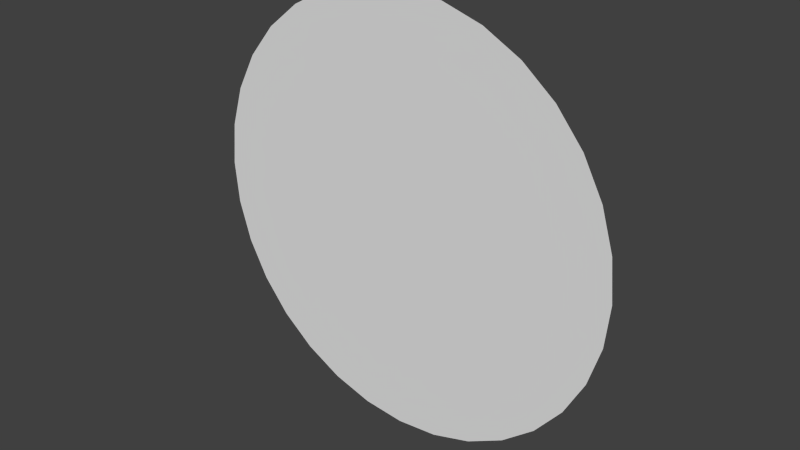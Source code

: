 # Source: playerGroundedCollider.blend  (saved by Blender 2.62.0; exported with 4.5.12 LTS)
import bpy
from mathutils import Matrix  # noqa: F401  (used for matrix-valued properties, if any)

bpy.ops.wm.read_factory_settings(use_empty=True)
scene = bpy.context.scene
scene.name = 'Scene'

# ---- collections
col_collection_1 = bpy.data.collections.new('Collection 1'); scene.collection.children.link(col_collection_1)

# ---- materials (node trees are filled in below, after node groups)
mat_material = bpy.data.materials.new('Material')
mat_material.alpha_threshold = 0.0
mat_material.use_transparent_shadow = False
mat_material.roughness = 0.5
mat_material.line_color = (0.0, 0.0, 0.0, 1.0)

# ---- material node trees

# ---- world
world_world = bpy.data.worlds.new('World'); scene.world = world_world
world_world.color = (0.05088, 0.05088, 0.05088)
world_world.use_sun_shadow = False
world_world.sun_shadow_jitter_overblur = 0.0
world_world.cycles.sampling_method = 'MANUAL'
world_world.cycles.sample_map_resolution = 256

# ---- meshes
me_cube = bpy.data.meshes.new('Cube')
me_cube.from_pydata([(9.163e-08, 3.393e-07, -0.5), (-0.09755, 3.393e-07, -0.4904), (-0.1913, 3.393e-07, -0.4619), (-0.2778, 3.393e-07, -0.4157), (-0.3536, 3.393e-07, -0.3536), (-0.4157, 3.095e-07, -0.2778), (-0.4619, 2.946e-07, -0.1913), (-0.4904, 2.797e-07, -0.09754), (-0.5, 2.674e-07, 2.175e-07), (-0.4904, 2.499e-07, 0.09755), (-0.4619, 2.35e-07, 0.1913), (-0.4157, 2.201e-07, 0.2778), (-0.3536, 2.201e-07, 0.3536), (-0.2778, 1.903e-07, 0.4157), (-0.1913, 1.903e-07, 0.4619), (-0.09754, 1.903e-07, 0.4904), (2.545e-07, 1.605e-07, 0.5), (0.09755, 1.903e-07, 0.4904), (0.1913, 1.903e-07, 0.4619), (0.2778, 1.903e-07, 0.4157), (0.3536, 2.201e-07, 0.3536), (0.4157, 2.201e-07, 0.2778), (0.4619, 2.35e-07, 0.1913), (0.4904, 2.499e-07, 0.09754), (0.5, 2.674e-07, -2.275e-07), (0.4904, 2.797e-07, -0.09755), (0.4619, 2.946e-07, -0.1913), (0.4157, 3.095e-07, -0.2778), (0.3536, 3.393e-07, -0.3536), (0.2778, 3.393e-07, -0.4157), (0.1913, 3.393e-07, -0.4619), (0.09754, 3.393e-07, -0.4904), (8.273e-09, 2.674e-07, 1.063e-07)], [], [(0, 31, 32), (31, 30, 32), (30, 29, 32), (29, 28, 32), (28, 27, 32), (27, 26, 32), (26, 25, 32), (25, 24, 32), (24, 23, 32), (23, 22, 32), (22, 21, 32), (21, 20, 32), (20, 19, 32), (19, 18, 32), (18, 17, 32), (17, 16, 32), (16, 15, 32), (15, 14, 32), (14, 13, 32), (13, 12, 32), (12, 11, 32), (11, 10, 32), (10, 9, 32), (9, 8, 32), (8, 7, 32), (7, 6, 32), (6, 5, 32), (5, 4, 32), (4, 3, 32), (3, 2, 32), (2, 1, 32), (1, 0, 32)])
me_cube.materials.append(mat_material)
me_cube.use_remesh_preserve_volume = False
me_cube.use_remesh_preserve_attributes = False
me_cube.use_mirror_vertex_groups = False
me_cube.update()

# ---- objects
ob_cube = bpy.data.objects.new('Cube', me_cube)

# ---- transforms, parenting, visibility, modifiers, constraints
ob_cube.location = (0.0, 0.0, 0.0)
ob_cube.rotation_euler = (-3.142, -9.861e-32, -4.31e-39)
ob_cube.lock_rotations_4d = False
ob_cube.empty_display_type = 'ARROWS'
ob_cube.lineart.crease_threshold = 0.0

# ---- collection membership
col_collection_1.objects.link(ob_cube)

# ---- scene / render settings (as saved in the file)
scene.frame_start = 1; scene.frame_end = 250; scene.frame_set(1)
scene.render.engine = 'BLENDER_EEVEE_NEXT'
scene.render.image_settings.color_mode = 'RGB'
scene.render.image_settings.compression = 90
scene.render.resolution_percentage = 50
scene.render.dither_intensity = 0.0
scene.render.bake_margin = 2
scene.render.bake_bias = 0.0
scene.cycles.use_denoising = False
scene.cycles.samples = 10
scene.cycles.sampling_pattern = 'TABULATED_SOBOL'
scene.cycles.light_sampling_threshold = 0.0
scene.cycles.use_adaptive_sampling = False
scene.cycles.use_light_tree = False
scene.cycles.blur_glossy = 0.0
scene.cycles.volume_bounces = 1
scene.cycles.pixel_filter_type = 'GAUSSIAN'
scene.cycles.sample_clamp_indirect = 0.0
scene.view_settings.view_transform = 'Standard'
bpy.context.view_layer.update()

# ---- added for rendering (the .blend has no active camera and no usable light): camera, sun
cam_auto = bpy.data.cameras.new('AutoCamera')
cam_auto.lens = 50.0
cam_auto.sensor_width = 36.0
cam_auto.clip_end = 1000.0
ob_auto_camera = bpy.data.objects.new('AutoCamera', cam_auto)
scene.collection.objects.link(ob_auto_camera)
ob_auto_camera.location = (1.30846, -1.57016, 1.04677)
ob_auto_camera.rotation_euler = (1.09748, -7.21219e-08, 0.694738)
scene.camera = ob_auto_camera
light_auto_sun = bpy.data.lights.new('AutoSun', 'SUN')
light_auto_sun.energy = 3.0
light_auto_sun.angle = 0.0523599
ob_auto_sun = bpy.data.objects.new('AutoSun', light_auto_sun)
scene.collection.objects.link(ob_auto_sun)
ob_auto_sun.rotation_euler = (0.872665, 0.174533, 0.523599)
bpy.context.view_layer.update()
